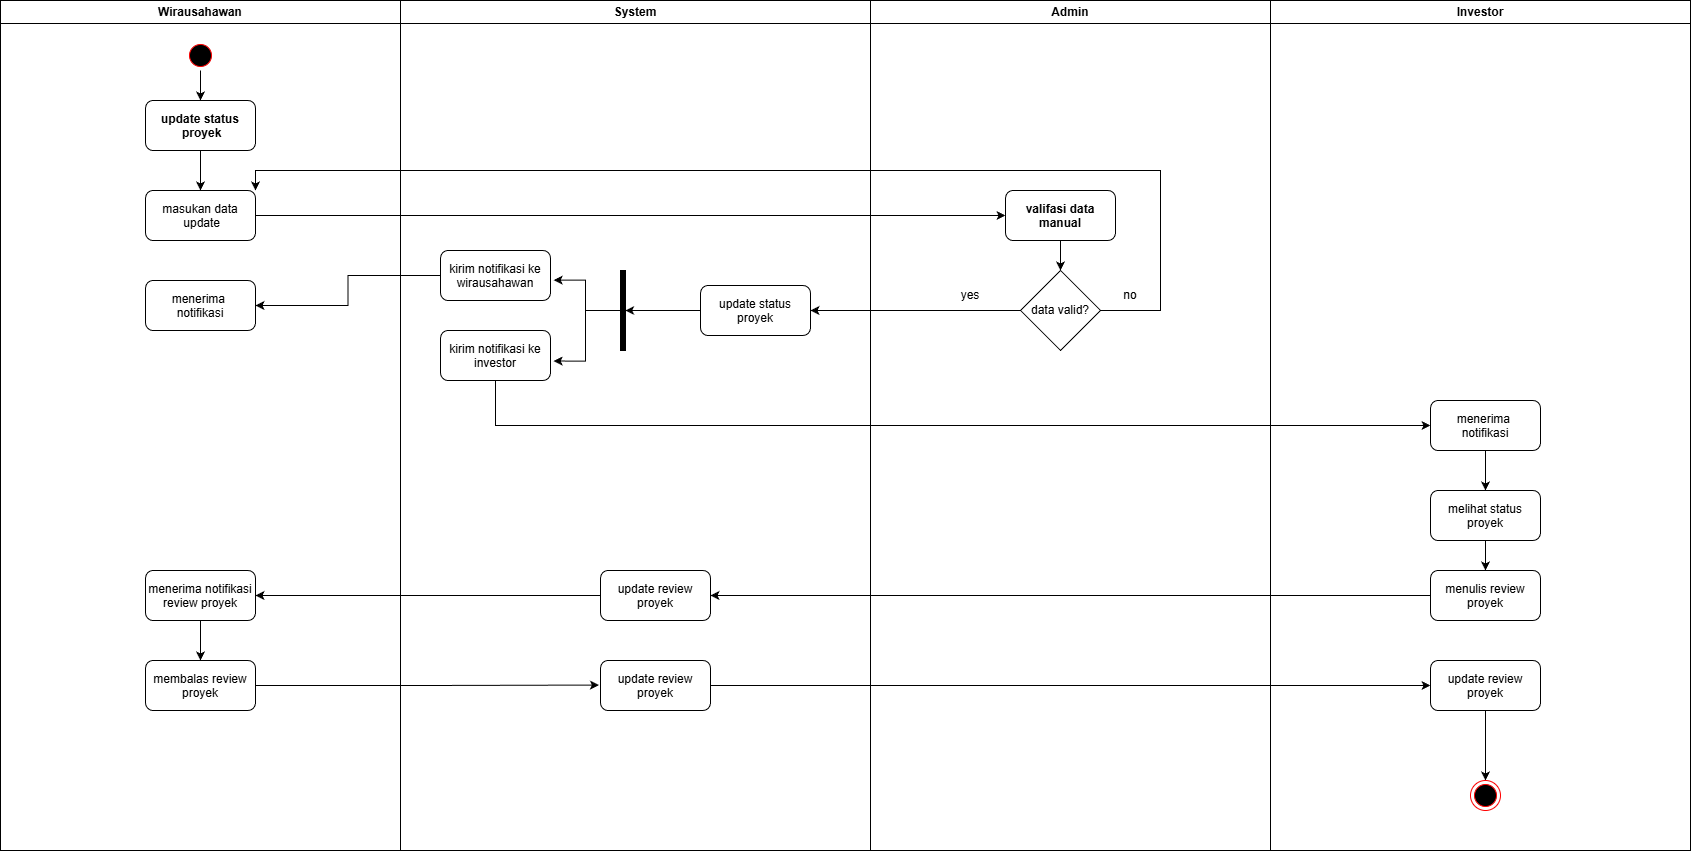

The diagram above was exported from draw.io. Its source (the exported page's mxGraphModel, read from the mxfile embedded in the PNG):
<mxGraphModel dx="1958" dy="1043" grid="1" gridSize="10" guides="1" tooltips="1" connect="1" arrows="1" fold="1" page="1" pageScale="1" pageWidth="850" pageHeight="1100" math="0" shadow="0">
  <root>
    <mxCell id="0" />
    <mxCell id="1" parent="0" />
    <mxCell id="Oknk4WdZVxRHhlbo-BuR-1" value="Investor" style="swimlane;whiteSpace=wrap" vertex="1" parent="1">
      <mxGeometry x="1430" y="320" width="420" height="850" as="geometry" />
    </mxCell>
    <mxCell id="GfkEgn7yKKAfUslTD0vq-41" value="" style="edgeStyle=orthogonalEdgeStyle;rounded=0;orthogonalLoop=1;jettySize=auto;html=1;" edge="1" parent="Oknk4WdZVxRHhlbo-BuR-1" source="GfkEgn7yKKAfUslTD0vq-35" target="GfkEgn7yKKAfUslTD0vq-40">
      <mxGeometry relative="1" as="geometry" />
    </mxCell>
    <mxCell id="GfkEgn7yKKAfUslTD0vq-35" value="menerima &#10;notifikasi" style="rounded=1;" vertex="1" parent="Oknk4WdZVxRHhlbo-BuR-1">
      <mxGeometry x="160" y="400" width="110" height="50" as="geometry" />
    </mxCell>
    <mxCell id="GfkEgn7yKKAfUslTD0vq-43" style="edgeStyle=orthogonalEdgeStyle;rounded=0;orthogonalLoop=1;jettySize=auto;html=1;entryX=0.5;entryY=0;entryDx=0;entryDy=0;" edge="1" parent="Oknk4WdZVxRHhlbo-BuR-1" source="GfkEgn7yKKAfUslTD0vq-40" target="GfkEgn7yKKAfUslTD0vq-42">
      <mxGeometry relative="1" as="geometry" />
    </mxCell>
    <mxCell id="GfkEgn7yKKAfUslTD0vq-40" value="melihat status&#10;proyek" style="rounded=1;" vertex="1" parent="Oknk4WdZVxRHhlbo-BuR-1">
      <mxGeometry x="160" y="490" width="110" height="50" as="geometry" />
    </mxCell>
    <mxCell id="GfkEgn7yKKAfUslTD0vq-42" value="menulis review&#10;proyek" style="rounded=1;" vertex="1" parent="Oknk4WdZVxRHhlbo-BuR-1">
      <mxGeometry x="160" y="570" width="110" height="50" as="geometry" />
    </mxCell>
    <mxCell id="GfkEgn7yKKAfUslTD0vq-55" style="edgeStyle=orthogonalEdgeStyle;rounded=0;orthogonalLoop=1;jettySize=auto;html=1;entryX=0.5;entryY=0;entryDx=0;entryDy=0;" edge="1" parent="Oknk4WdZVxRHhlbo-BuR-1" source="GfkEgn7yKKAfUslTD0vq-52" target="Oknk4WdZVxRHhlbo-BuR-5">
      <mxGeometry relative="1" as="geometry" />
    </mxCell>
    <mxCell id="GfkEgn7yKKAfUslTD0vq-52" value="update review&#10;proyek" style="rounded=1;" vertex="1" parent="Oknk4WdZVxRHhlbo-BuR-1">
      <mxGeometry x="160" y="660" width="110" height="50" as="geometry" />
    </mxCell>
    <mxCell id="Oknk4WdZVxRHhlbo-BuR-5" value="" style="ellipse;shape=endState;fillColor=#000000;strokeColor=#ff0000" vertex="1" parent="Oknk4WdZVxRHhlbo-BuR-1">
      <mxGeometry x="200" y="780" width="30" height="30" as="geometry" />
    </mxCell>
    <mxCell id="Oknk4WdZVxRHhlbo-BuR-2" value="System" style="swimlane;whiteSpace=wrap;startSize=23;" vertex="1" parent="1">
      <mxGeometry x="560" y="320" width="470" height="850" as="geometry" />
    </mxCell>
    <mxCell id="GfkEgn7yKKAfUslTD0vq-21" value="kirim notifikasi ke&#10;wirausahawan" style="rounded=1;" vertex="1" parent="Oknk4WdZVxRHhlbo-BuR-2">
      <mxGeometry x="40" y="250" width="110" height="50" as="geometry" />
    </mxCell>
    <mxCell id="GfkEgn7yKKAfUslTD0vq-25" value="" style="html=1;points=[];perimeter=orthogonalPerimeter;fillColor=strokeColor;" vertex="1" parent="Oknk4WdZVxRHhlbo-BuR-2">
      <mxGeometry x="220" y="270" width="5" height="80" as="geometry" />
    </mxCell>
    <mxCell id="GfkEgn7yKKAfUslTD0vq-30" value="kirim notifikasi ke&#10;investor" style="rounded=1;" vertex="1" parent="Oknk4WdZVxRHhlbo-BuR-2">
      <mxGeometry x="40" y="330" width="110" height="50" as="geometry" />
    </mxCell>
    <mxCell id="GfkEgn7yKKAfUslTD0vq-31" style="edgeStyle=orthogonalEdgeStyle;rounded=0;orthogonalLoop=1;jettySize=auto;html=1;entryX=1.029;entryY=0.592;entryDx=0;entryDy=0;entryPerimeter=0;" edge="1" parent="Oknk4WdZVxRHhlbo-BuR-2" source="GfkEgn7yKKAfUslTD0vq-25" target="GfkEgn7yKKAfUslTD0vq-21">
      <mxGeometry relative="1" as="geometry" />
    </mxCell>
    <mxCell id="GfkEgn7yKKAfUslTD0vq-32" style="edgeStyle=orthogonalEdgeStyle;rounded=0;orthogonalLoop=1;jettySize=auto;html=1;entryX=1.029;entryY=0.611;entryDx=0;entryDy=0;entryPerimeter=0;" edge="1" parent="Oknk4WdZVxRHhlbo-BuR-2" source="GfkEgn7yKKAfUslTD0vq-25" target="GfkEgn7yKKAfUslTD0vq-30">
      <mxGeometry relative="1" as="geometry" />
    </mxCell>
    <mxCell id="GfkEgn7yKKAfUslTD0vq-37" value="update status&#10;proyek" style="rounded=1;" vertex="1" parent="Oknk4WdZVxRHhlbo-BuR-2">
      <mxGeometry x="300" y="285" width="110" height="50" as="geometry" />
    </mxCell>
    <mxCell id="GfkEgn7yKKAfUslTD0vq-39" style="edgeStyle=orthogonalEdgeStyle;rounded=0;orthogonalLoop=1;jettySize=auto;html=1;entryX=0.943;entryY=0.5;entryDx=0;entryDy=0;entryPerimeter=0;" edge="1" parent="Oknk4WdZVxRHhlbo-BuR-2" source="GfkEgn7yKKAfUslTD0vq-37" target="GfkEgn7yKKAfUslTD0vq-25">
      <mxGeometry relative="1" as="geometry" />
    </mxCell>
    <mxCell id="GfkEgn7yKKAfUslTD0vq-45" value="update review&#10;proyek" style="rounded=1;" vertex="1" parent="Oknk4WdZVxRHhlbo-BuR-2">
      <mxGeometry x="200" y="570" width="110" height="50" as="geometry" />
    </mxCell>
    <mxCell id="GfkEgn7yKKAfUslTD0vq-51" value="update review&#10;proyek" style="rounded=1;" vertex="1" parent="Oknk4WdZVxRHhlbo-BuR-2">
      <mxGeometry x="200" y="660" width="110" height="50" as="geometry" />
    </mxCell>
    <mxCell id="Oknk4WdZVxRHhlbo-BuR-3" value="Wirausahawan" style="swimlane;whiteSpace=wrap;startSize=23;" vertex="1" parent="1">
      <mxGeometry x="160" y="320" width="400" height="850" as="geometry" />
    </mxCell>
    <mxCell id="GfkEgn7yKKAfUslTD0vq-9" style="edgeStyle=orthogonalEdgeStyle;rounded=0;orthogonalLoop=1;jettySize=auto;html=1;entryX=0.5;entryY=0;entryDx=0;entryDy=0;" edge="1" parent="Oknk4WdZVxRHhlbo-BuR-3" source="Oknk4WdZVxRHhlbo-BuR-4" target="mRHGiVjc9KQnFY_ucbBa-39">
      <mxGeometry relative="1" as="geometry" />
    </mxCell>
    <mxCell id="Oknk4WdZVxRHhlbo-BuR-4" value="" style="ellipse;shape=startState;fillColor=#000000;strokeColor=#ff0000;" vertex="1" parent="Oknk4WdZVxRHhlbo-BuR-3">
      <mxGeometry x="185" y="40" width="30" height="30" as="geometry" />
    </mxCell>
    <mxCell id="GfkEgn7yKKAfUslTD0vq-2" style="edgeStyle=orthogonalEdgeStyle;rounded=0;orthogonalLoop=1;jettySize=auto;html=1;entryX=0.5;entryY=0;entryDx=0;entryDy=0;" edge="1" parent="Oknk4WdZVxRHhlbo-BuR-3" source="mRHGiVjc9KQnFY_ucbBa-39" target="GfkEgn7yKKAfUslTD0vq-1">
      <mxGeometry relative="1" as="geometry" />
    </mxCell>
    <mxCell id="mRHGiVjc9KQnFY_ucbBa-39" value="update status&#10; proyek" style="rounded=1;fontStyle=1" vertex="1" parent="Oknk4WdZVxRHhlbo-BuR-3">
      <mxGeometry x="145" y="100" width="110" height="50" as="geometry" />
    </mxCell>
    <mxCell id="GfkEgn7yKKAfUslTD0vq-1" value="masukan data&#10; update" style="rounded=1;" vertex="1" parent="Oknk4WdZVxRHhlbo-BuR-3">
      <mxGeometry x="145" y="190" width="110" height="50" as="geometry" />
    </mxCell>
    <mxCell id="GfkEgn7yKKAfUslTD0vq-33" value="menerima &#10;notifikasi" style="rounded=1;" vertex="1" parent="Oknk4WdZVxRHhlbo-BuR-3">
      <mxGeometry x="145" y="280" width="110" height="50" as="geometry" />
    </mxCell>
    <mxCell id="GfkEgn7yKKAfUslTD0vq-49" style="edgeStyle=orthogonalEdgeStyle;rounded=0;orthogonalLoop=1;jettySize=auto;html=1;entryX=0.5;entryY=0;entryDx=0;entryDy=0;" edge="1" parent="Oknk4WdZVxRHhlbo-BuR-3" source="GfkEgn7yKKAfUslTD0vq-47" target="GfkEgn7yKKAfUslTD0vq-48">
      <mxGeometry relative="1" as="geometry" />
    </mxCell>
    <mxCell id="GfkEgn7yKKAfUslTD0vq-47" value="menerima notifikasi&#10;review proyek" style="rounded=1;" vertex="1" parent="Oknk4WdZVxRHhlbo-BuR-3">
      <mxGeometry x="145" y="570" width="110" height="50" as="geometry" />
    </mxCell>
    <mxCell id="GfkEgn7yKKAfUslTD0vq-48" value="membalas review&#10;proyek" style="rounded=1;" vertex="1" parent="Oknk4WdZVxRHhlbo-BuR-3">
      <mxGeometry x="145" y="660" width="110" height="50" as="geometry" />
    </mxCell>
    <mxCell id="Oknk4WdZVxRHhlbo-BuR-6" value="Admin" style="swimlane;whiteSpace=wrap;startSize=23;" vertex="1" parent="1">
      <mxGeometry x="1030" y="320" width="400" height="850" as="geometry" />
    </mxCell>
    <mxCell id="GfkEgn7yKKAfUslTD0vq-19" value="" style="edgeStyle=orthogonalEdgeStyle;rounded=0;orthogonalLoop=1;jettySize=auto;html=1;" edge="1" parent="Oknk4WdZVxRHhlbo-BuR-6" source="GfkEgn7yKKAfUslTD0vq-6" target="GfkEgn7yKKAfUslTD0vq-18">
      <mxGeometry relative="1" as="geometry" />
    </mxCell>
    <mxCell id="GfkEgn7yKKAfUslTD0vq-6" value="valifasi data&#10;manual" style="rounded=1;fontStyle=1" vertex="1" parent="Oknk4WdZVxRHhlbo-BuR-6">
      <mxGeometry x="135" y="190" width="110" height="50" as="geometry" />
    </mxCell>
    <mxCell id="GfkEgn7yKKAfUslTD0vq-18" value="data valid?" style="rhombus;whiteSpace=wrap;html=1;" vertex="1" parent="Oknk4WdZVxRHhlbo-BuR-6">
      <mxGeometry x="150" y="270" width="80" height="80" as="geometry" />
    </mxCell>
    <mxCell id="GfkEgn7yKKAfUslTD0vq-17" style="edgeStyle=orthogonalEdgeStyle;rounded=0;orthogonalLoop=1;jettySize=auto;html=1;entryX=0;entryY=0.5;entryDx=0;entryDy=0;" edge="1" parent="1" source="GfkEgn7yKKAfUslTD0vq-1" target="GfkEgn7yKKAfUslTD0vq-6">
      <mxGeometry relative="1" as="geometry" />
    </mxCell>
    <mxCell id="GfkEgn7yKKAfUslTD0vq-22" style="edgeStyle=orthogonalEdgeStyle;rounded=0;orthogonalLoop=1;jettySize=auto;html=1;entryX=1;entryY=0;entryDx=0;entryDy=0;" edge="1" parent="1" source="GfkEgn7yKKAfUslTD0vq-18" target="GfkEgn7yKKAfUslTD0vq-1">
      <mxGeometry relative="1" as="geometry">
        <Array as="points">
          <mxPoint x="1320" y="630" />
          <mxPoint x="1320" y="490" />
          <mxPoint x="415" y="490" />
        </Array>
      </mxGeometry>
    </mxCell>
    <mxCell id="GfkEgn7yKKAfUslTD0vq-23" value="yes" style="text;html=1;whiteSpace=wrap;strokeColor=none;fillColor=none;align=center;verticalAlign=middle;rounded=0;" vertex="1" parent="1">
      <mxGeometry x="1100" y="600" width="60" height="30" as="geometry" />
    </mxCell>
    <mxCell id="GfkEgn7yKKAfUslTD0vq-24" value="no" style="text;html=1;whiteSpace=wrap;strokeColor=none;fillColor=none;align=center;verticalAlign=middle;rounded=0;" vertex="1" parent="1">
      <mxGeometry x="1260" y="600" width="60" height="30" as="geometry" />
    </mxCell>
    <mxCell id="GfkEgn7yKKAfUslTD0vq-34" style="edgeStyle=orthogonalEdgeStyle;rounded=0;orthogonalLoop=1;jettySize=auto;html=1;entryX=1;entryY=0.5;entryDx=0;entryDy=0;" edge="1" parent="1" source="GfkEgn7yKKAfUslTD0vq-21" target="GfkEgn7yKKAfUslTD0vq-33">
      <mxGeometry relative="1" as="geometry" />
    </mxCell>
    <mxCell id="GfkEgn7yKKAfUslTD0vq-36" style="edgeStyle=orthogonalEdgeStyle;rounded=0;orthogonalLoop=1;jettySize=auto;html=1;entryX=0;entryY=0.5;entryDx=0;entryDy=0;" edge="1" parent="1" source="GfkEgn7yKKAfUslTD0vq-30" target="GfkEgn7yKKAfUslTD0vq-35">
      <mxGeometry relative="1" as="geometry">
        <Array as="points">
          <mxPoint x="655" y="745" />
        </Array>
      </mxGeometry>
    </mxCell>
    <mxCell id="GfkEgn7yKKAfUslTD0vq-38" style="edgeStyle=orthogonalEdgeStyle;rounded=0;orthogonalLoop=1;jettySize=auto;html=1;entryX=1;entryY=0.5;entryDx=0;entryDy=0;" edge="1" parent="1" source="GfkEgn7yKKAfUslTD0vq-18" target="GfkEgn7yKKAfUslTD0vq-37">
      <mxGeometry relative="1" as="geometry" />
    </mxCell>
    <mxCell id="GfkEgn7yKKAfUslTD0vq-44" style="edgeStyle=orthogonalEdgeStyle;rounded=0;orthogonalLoop=1;jettySize=auto;html=1;entryX=1;entryY=0.5;entryDx=0;entryDy=0;" edge="1" parent="1" source="GfkEgn7yKKAfUslTD0vq-42" target="GfkEgn7yKKAfUslTD0vq-45">
      <mxGeometry relative="1" as="geometry">
        <mxPoint x="910" y="914.9999999999998" as="targetPoint" />
      </mxGeometry>
    </mxCell>
    <mxCell id="GfkEgn7yKKAfUslTD0vq-46" style="edgeStyle=orthogonalEdgeStyle;rounded=0;orthogonalLoop=1;jettySize=auto;html=1;entryX=1;entryY=0.5;entryDx=0;entryDy=0;" edge="1" parent="1" source="GfkEgn7yKKAfUslTD0vq-45" target="GfkEgn7yKKAfUslTD0vq-47">
      <mxGeometry relative="1" as="geometry">
        <mxPoint x="440" y="914.9999999999998" as="targetPoint" />
      </mxGeometry>
    </mxCell>
    <mxCell id="GfkEgn7yKKAfUslTD0vq-50" style="edgeStyle=orthogonalEdgeStyle;rounded=0;orthogonalLoop=1;jettySize=auto;html=1;entryX=-0.014;entryY=0.491;entryDx=0;entryDy=0;entryPerimeter=0;" edge="1" parent="1" source="GfkEgn7yKKAfUslTD0vq-48" target="GfkEgn7yKKAfUslTD0vq-51">
      <mxGeometry relative="1" as="geometry">
        <mxPoint x="750" y="1005" as="targetPoint" />
      </mxGeometry>
    </mxCell>
    <mxCell id="GfkEgn7yKKAfUslTD0vq-53" style="edgeStyle=orthogonalEdgeStyle;rounded=0;orthogonalLoop=1;jettySize=auto;html=1;entryX=0;entryY=0.5;entryDx=0;entryDy=0;" edge="1" parent="1" source="GfkEgn7yKKAfUslTD0vq-51" target="GfkEgn7yKKAfUslTD0vq-52">
      <mxGeometry relative="1" as="geometry">
        <mxPoint x="1550" y="1005" as="targetPoint" />
      </mxGeometry>
    </mxCell>
  </root>
</mxGraphModel>